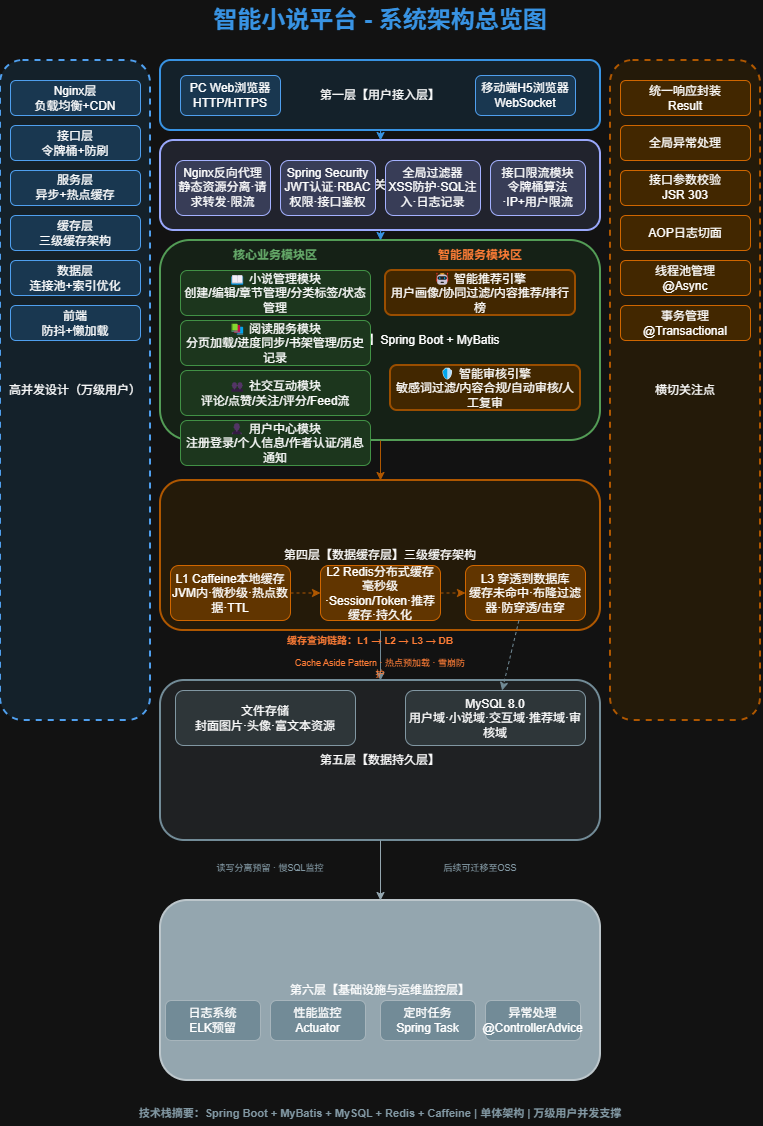

The diagram above was exported from draw.io. Its source (the exported page's mxGraphModel, read from the mxfile embedded in the PNG):
<mxGraphModel dx="1565" dy="1002" grid="1" gridSize="10" guides="1" tooltips="1" connect="1" arrows="1" fold="1" page="1" pageScale="1" pageWidth="827" pageHeight="1169" math="0" shadow="0">
  <root>
    <mxCell id="0" />
    <mxCell id="1" parent="0" />
    <mxCell id="2" parent="1" style="text;html=1;strokeColor=none;fillColor=none;align=center;verticalAlign=middle;whiteSpace=wrap;rounded=0;fontSize=24;fontStyle=1;fontColor=#1E88E5;" value="智能小说平台 - 系统架构总览图" vertex="1">
      <mxGeometry height="40" width="400" x="200" y="20" as="geometry" />
    </mxCell>
    <mxCell id="3" parent="1" style="rounded=1;whiteSpace=wrap;html=1;fillColor=#E3F2FD;strokeColor=#1E88E5;strokeWidth=2;" value="第一层【用户接入层】" vertex="1">
      <mxGeometry height="70" width="440" x="180" y="80" as="geometry" />
    </mxCell>
    <mxCell id="4" parent="1" style="rounded=1;whiteSpace=wrap;html=1;fillColor=#BBDEFB;strokeColor=#1976D2;strokeWidth=1;" value="PC Web浏览器&#10;HTTP/HTTPS" vertex="1">
      <mxGeometry height="40" width="100" x="200" y="95" as="geometry" />
    </mxCell>
    <mxCell id="5" parent="1" style="rounded=1;whiteSpace=wrap;html=1;fillColor=#BBDEFB;strokeColor=#1976D2;strokeWidth=1;" value="移动端H5浏览器&#10;WebSocket" vertex="1">
      <mxGeometry height="40" width="100" x="495" y="95" as="geometry" />
    </mxCell>
    <mxCell id="6" parent="1" style="rounded=1;whiteSpace=wrap;html=1;fillColor=#E8EAF6;strokeColor=#3949AB;strokeWidth=2;" value="第二层【网关与安全层】" vertex="1">
      <mxGeometry height="90" width="440" x="180" y="160" as="geometry" />
    </mxCell>
    <mxCell id="7" parent="1" style="rounded=1;whiteSpace=wrap;html=1;fillColor=#C5CAE9;strokeColor=#303F9F;strokeWidth=1;" value="Nginx反向代理&#10;静态资源分离·请求转发·限流" vertex="1">
      <mxGeometry height="55" width="95" x="195" y="180" as="geometry" />
    </mxCell>
    <mxCell id="8" parent="1" style="rounded=1;whiteSpace=wrap;html=1;fillColor=#C5CAE9;strokeColor=#303F9F;strokeWidth=1;" value="Spring Security&#10;JWT认证·RBAC权限·接口鉴权" vertex="1">
      <mxGeometry height="55" width="95" x="300" y="180" as="geometry" />
    </mxCell>
    <mxCell id="9" parent="1" style="rounded=1;whiteSpace=wrap;html=1;fillColor=#C5CAE9;strokeColor=#303F9F;strokeWidth=1;" value="全局过滤器&#10;XSS防护·SQL注入·日志记录" vertex="1">
      <mxGeometry height="55" width="95" x="405" y="180" as="geometry" />
    </mxCell>
    <mxCell id="10" parent="1" style="rounded=1;whiteSpace=wrap;html=1;fillColor=#C5CAE9;strokeColor=#303F9F;strokeWidth=1;" value="接口限流模块&#10;令牌桶算法·IP+用户限流" vertex="1">
      <mxGeometry height="55" width="95" x="510" y="180" as="geometry" />
    </mxCell>
    <mxCell id="11" parent="1" style="rounded=1;whiteSpace=wrap;html=1;fillColor=#E8F5E9;strokeColor=#388E3C;strokeWidth=2;" value="第三层【应用服务层】Spring Boot + MyBatis" vertex="1">
      <mxGeometry height="200" width="440" x="180" y="260" as="geometry" />
    </mxCell>
    <mxCell id="12" parent="1" style="text;html=1;strokeColor=none;fillColor=none;align=center;verticalAlign=middle;whiteSpace=wrap;rounded=0;fontSize=12;fontStyle=1;fontColor=#2E7D32;" value="核心业务模块区" vertex="1">
      <mxGeometry height="20" width="200" x="195" y="265" as="geometry" />
    </mxCell>
    <mxCell id="13" parent="1" style="text;html=1;strokeColor=none;fillColor=none;align=center;verticalAlign=middle;whiteSpace=wrap;rounded=0;fontSize=12;fontStyle=1;fontColor=#E65100;" value="智能服务模块区" vertex="1">
      <mxGeometry height="20" width="200" x="400" y="265" as="geometry" />
    </mxCell>
    <mxCell id="14" parent="1" style="rounded=1;whiteSpace=wrap;html=1;fillColor=#C8E6C9;strokeColor=#43A047;strokeWidth=1;" value="📖 小说管理模块&#10;创建/编辑/章节管理/分类标签/状态管理" vertex="1">
      <mxGeometry height="45" width="190" x="200" y="290" as="geometry" />
    </mxCell>
    <mxCell id="15" parent="1" style="rounded=1;whiteSpace=wrap;html=1;fillColor=#C8E6C9;strokeColor=#43A047;strokeWidth=1;" value="📚 阅读服务模块&#10;分页加载/进度同步/书架管理/历史记录" vertex="1">
      <mxGeometry height="45" width="190" x="200" y="340" as="geometry" />
    </mxCell>
    <mxCell id="16" parent="1" style="rounded=1;whiteSpace=wrap;html=1;fillColor=#C8E6C9;strokeColor=#43A047;strokeWidth=1;" value="👥 社交互动模块&#10;评论/点赞/关注/评分/Feed流" vertex="1">
      <mxGeometry height="45" width="190" x="200" y="390" as="geometry" />
    </mxCell>
    <mxCell id="17" parent="1" style="rounded=1;whiteSpace=wrap;html=1;fillColor=#C8E6C9;strokeColor=#43A047;strokeWidth=1;" value="👤 用户中心模块&#10;注册登录/个人信息/作者认证/消息通知" vertex="1">
      <mxGeometry height="45" width="190" x="200" y="440" as="geometry" />
    </mxCell>
    <mxCell id="18" parent="1" style="rounded=1;whiteSpace=wrap;html=1;fillColor=#FFE0B2;strokeColor=#FFA726;strokeWidth=2;" value="🤖 智能推荐引擎&#10;用户画像/协同过滤/内容推荐/排行榜" vertex="1">
      <mxGeometry height="45" width="190" x="405" y="290" as="geometry" />
    </mxCell>
    <mxCell id="19" parent="1" style="rounded=1;whiteSpace=wrap;html=1;fillColor=#FFE0B2;strokeColor=#FFA726;strokeWidth=2;" value="🛡 智能审核引擎&#10;敏感词过滤/内容合规/自动审核/人工复审" vertex="1">
      <mxGeometry height="45" width="190" x="410" y="385" as="geometry" />
    </mxCell>
    <mxCell id="20" parent="1" style="rounded=1;whiteSpace=wrap;html=1;fillColor=#FFF3E0;strokeColor=#FF9800;strokeWidth=2;" value="第四层【数据缓存层】三级缓存架构" vertex="1">
      <mxGeometry height="150" width="440" x="180" y="500" as="geometry" />
    </mxCell>
    <mxCell id="21" parent="1" style="rounded=1;whiteSpace=wrap;html=1;fillColor=#FFCC80;strokeColor=#F57C00;strokeWidth=1;" value="L1 Caffeine本地缓存&#10;JVM内·微秒级·热点数据·TTL" vertex="1">
      <mxGeometry height="55" width="120" x="190" y="585" as="geometry" />
    </mxCell>
    <mxCell id="22" parent="1" style="rounded=1;whiteSpace=wrap;html=1;fillColor=#FFCC80;strokeColor=#F57C00;strokeWidth=1;" value="L2 Redis分布式缓存&#10;毫秒级·Session/Token·推荐缓存·持久化" vertex="1">
      <mxGeometry height="55" width="120" x="340" y="585" as="geometry" />
    </mxCell>
    <mxCell id="23" parent="1" style="rounded=1;whiteSpace=wrap;html=1;fillColor=#FFCC80;strokeColor=#F57C00;strokeWidth=1;" value="L3 穿透到数据库&#10;缓存未命中·布隆过滤器·防穿透/击穿" vertex="1">
      <mxGeometry height="55" width="120" x="485" y="585" as="geometry" />
    </mxCell>
    <mxCell id="24" parent="1" style="rounded=1;whiteSpace=wrap;html=1;fillColor=#ECEFF1;strokeColor=#607D8B;strokeWidth=2;" value="第五层【数据持久层】" vertex="1">
      <mxGeometry height="160" width="440" x="180" y="700" as="geometry" />
    </mxCell>
    <mxCell id="25" parent="1" style="rounded=1;whiteSpace=wrap;html=1;fillColor=#CFD8DC;strokeColor=#546E7A;strokeWidth=1;" value="MySQL 8.0&#10;用户域·小说域·交互域·推荐域·审核域" vertex="1">
      <mxGeometry height="55" width="180" x="425" y="710" as="geometry" />
    </mxCell>
    <mxCell id="26" parent="1" style="rounded=1;whiteSpace=wrap;html=1;fillColor=#CFD8DC;strokeColor=#546E7A;strokeWidth=1;" value="文件存储&#10;封面图片·头像·富文本资源" vertex="1">
      <mxGeometry height="55" width="180" x="195" y="710" as="geometry" />
    </mxCell>
    <mxCell id="27" parent="1" style="rounded=1;whiteSpace=wrap;html=1;fillColor=#455A64;strokeColor=#263238;strokeWidth=2;" value="第六层【基础设施与运维监控层】" vertex="1">
      <mxGeometry height="180" width="440" x="180" y="920" as="geometry" />
    </mxCell>
    <mxCell id="28" parent="1" style="rounded=1;whiteSpace=wrap;html=1;fillColor=#607D8B;strokeColor=#37474F;strokeWidth=1;" value="日志系统&#10;ELK预留" vertex="1">
      <mxGeometry height="40" width="95" x="185" y="1020" as="geometry" />
    </mxCell>
    <mxCell id="29" parent="1" style="rounded=1;whiteSpace=wrap;html=1;fillColor=#607D8B;strokeColor=#37474F;strokeWidth=1;" value="性能监控&#10;Actuator" vertex="1">
      <mxGeometry height="40" width="95" x="290" y="1020" as="geometry" />
    </mxCell>
    <mxCell id="30" parent="1" style="rounded=1;whiteSpace=wrap;html=1;fillColor=#607D8B;strokeColor=#37474F;strokeWidth=1;" value="定时任务&#10;Spring Task" vertex="1">
      <mxGeometry height="40" width="95" x="400" y="1020" as="geometry" />
    </mxCell>
    <mxCell id="31" parent="1" style="rounded=1;whiteSpace=wrap;html=1;fillColor=#607D8B;strokeColor=#37474F;strokeWidth=1;" value="异常处理&#10;@ControllerAdvice" vertex="1">
      <mxGeometry height="40" width="95" x="505" y="1020" as="geometry" />
    </mxCell>
    <mxCell id="32" parent="1" style="rounded=1;whiteSpace=wrap;html=1;fillColor=#E3F2FD;strokeColor=#1976D2;strokeWidth=2;dashed=1;" value="高并发设计（万级用户）" vertex="1">
      <mxGeometry height="660" width="150" x="20" y="80" as="geometry" />
    </mxCell>
    <mxCell id="33" parent="1" style="rounded=1;whiteSpace=wrap;html=1;fillColor=#BBDEFB;strokeColor=#1976D2;strokeWidth=1;" value="Nginx层&#10;负载均衡+CDN" vertex="1">
      <mxGeometry height="35" width="130" x="30" y="100" as="geometry" />
    </mxCell>
    <mxCell id="34" parent="1" style="rounded=1;whiteSpace=wrap;html=1;fillColor=#BBDEFB;strokeColor=#1976D2;strokeWidth=1;" value="接口层&#10;令牌桶+防刷" vertex="1">
      <mxGeometry height="35" width="130" x="30" y="145" as="geometry" />
    </mxCell>
    <mxCell id="35" parent="1" style="rounded=1;whiteSpace=wrap;html=1;fillColor=#BBDEFB;strokeColor=#1976D2;strokeWidth=1;" value="服务层&#10;异步+热点缓存" vertex="1">
      <mxGeometry height="35" width="130" x="30" y="190" as="geometry" />
    </mxCell>
    <mxCell id="36" parent="1" style="rounded=1;whiteSpace=wrap;html=1;fillColor=#BBDEFB;strokeColor=#1976D2;strokeWidth=1;" value="缓存层&#10;三级缓存架构" vertex="1">
      <mxGeometry height="35" width="130" x="30" y="235" as="geometry" />
    </mxCell>
    <mxCell id="37" parent="1" style="rounded=1;whiteSpace=wrap;html=1;fillColor=#BBDEFB;strokeColor=#1976D2;strokeWidth=1;" value="数据层&#10;连接池+索引优化" vertex="1">
      <mxGeometry height="35" width="130" x="30" y="280" as="geometry" />
    </mxCell>
    <mxCell id="38" parent="1" style="rounded=1;whiteSpace=wrap;html=1;fillColor=#BBDEFB;strokeColor=#1976D2;strokeWidth=1;" value="前端&#10;防抖+懒加载" vertex="1">
      <mxGeometry height="35" width="130" x="30" y="325" as="geometry" />
    </mxCell>
    <mxCell id="39" parent="1" style="rounded=1;whiteSpace=wrap;html=1;fillColor=#FFF3E0;strokeColor=#FF9800;strokeWidth=2;dashed=1;" value="横切关注点" vertex="1">
      <mxGeometry height="660" width="150" x="630" y="80" as="geometry" />
    </mxCell>
    <mxCell id="40" parent="1" style="rounded=1;whiteSpace=wrap;html=1;fillColor=#FFE0B2;strokeColor=#F57C00;strokeWidth=1;" value="统一响应封装&#10;Result&lt;T&gt;" vertex="1">
      <mxGeometry height="35" width="130" x="640" y="100" as="geometry" />
    </mxCell>
    <mxCell id="41" parent="1" style="rounded=1;whiteSpace=wrap;html=1;fillColor=#FFE0B2;strokeColor=#F57C00;strokeWidth=1;" value="全局异常处理" vertex="1">
      <mxGeometry height="35" width="130" x="640" y="145" as="geometry" />
    </mxCell>
    <mxCell id="42" parent="1" style="rounded=1;whiteSpace=wrap;html=1;fillColor=#FFE0B2;strokeColor=#F57C00;strokeWidth=1;" value="接口参数校验&#10;JSR 303" vertex="1">
      <mxGeometry height="35" width="130" x="640" y="190" as="geometry" />
    </mxCell>
    <mxCell id="43" parent="1" style="rounded=1;whiteSpace=wrap;html=1;fillColor=#FFE0B2;strokeColor=#F57C00;strokeWidth=1;" value="AOP日志切面" vertex="1">
      <mxGeometry height="35" width="130" x="640" y="235" as="geometry" />
    </mxCell>
    <mxCell id="44" parent="1" style="rounded=1;whiteSpace=wrap;html=1;fillColor=#FFE0B2;strokeColor=#F57C00;strokeWidth=1;" value="线程池管理&#10;@Async" vertex="1">
      <mxGeometry height="35" width="130" x="640" y="280" as="geometry" />
    </mxCell>
    <mxCell id="45" parent="1" style="rounded=1;whiteSpace=wrap;html=1;fillColor=#FFE0B2;strokeColor=#F57C00;strokeWidth=1;" value="事务管理&#10;@Transactional" vertex="1">
      <mxGeometry height="35" width="130" x="640" y="325" as="geometry" />
    </mxCell>
    <mxCell id="46" parent="1" style="text;html=1;strokeColor=none;fillColor=none;align=center;verticalAlign=middle;whiteSpace=wrap;rounded=0;fontSize=11;fontStyle=1;fontColor=#546E7A;" value="技术栈摘要：Spring Boot + MyBatis + MySQL + Redis + Caffeine | 单体架构 | 万级用户并发支撑" vertex="1">
      <mxGeometry height="25" width="600" x="100" y="1120" as="geometry" />
    </mxCell>
    <mxCell id="47" edge="1" parent="1" source="3" style="endArrow=classic;html=1;edgeStyle=orthogonalEdgeStyle;strokeColor=#1E88E5;strokeWidth=1;" target="6">
      <mxGeometry relative="1" as="geometry" />
    </mxCell>
    <mxCell id="48" edge="1" parent="1" source="6" style="endArrow=classic;html=1;edgeStyle=orthogonalEdgeStyle;strokeColor=#1E88E5;strokeWidth=1;" target="11">
      <mxGeometry relative="1" as="geometry" />
    </mxCell>
    <mxCell id="49" edge="1" parent="1" source="11" style="endArrow=classic;html=1;edgeStyle=orthogonalEdgeStyle;strokeColor=#FF9800;strokeWidth=1;" target="20">
      <mxGeometry relative="1" as="geometry" />
    </mxCell>
    <mxCell id="50" edge="1" parent="1" source="20" style="endArrow=classic;html=1;edgeStyle=orthogonalEdgeStyle;strokeColor=#607D8B;strokeWidth=1;" target="24">
      <mxGeometry relative="1" as="geometry" />
    </mxCell>
    <mxCell id="51" edge="1" parent="1" source="24" style="endArrow=classic;html=1;edgeStyle=orthogonalEdgeStyle;strokeColor=#455A64;strokeWidth=1;" target="27">
      <mxGeometry relative="1" as="geometry" />
    </mxCell>
    <mxCell id="52" edge="1" parent="1" source="21" style="endArrow=classic;html=1;strokeColor=#FF9800;strokeWidth=1;dashed=1;" target="22">
      <mxGeometry relative="1" as="geometry" />
    </mxCell>
    <mxCell id="53" edge="1" parent="1" source="22" style="endArrow=classic;html=1;strokeColor=#FF9800;strokeWidth=1;dashed=1;" target="23">
      <mxGeometry relative="1" as="geometry" />
    </mxCell>
    <mxCell id="54" edge="1" parent="1" source="23" style="endArrow=classic;html=1;strokeColor=#607D8B;strokeWidth=1;dashed=1;" target="25">
      <mxGeometry relative="1" as="geometry" />
    </mxCell>
    <mxCell id="55" parent="1" style="text;html=1;strokeColor=none;fillColor=none;align=center;verticalAlign=middle;whiteSpace=wrap;rounded=0;fontSize=10;fontStyle=1;fontColor=#E65100;" value="缓存查询链路：L1 → L2 → L3 → DB" vertex="1">
      <mxGeometry height="20" width="180" x="300" y="650" as="geometry" />
    </mxCell>
    <mxCell id="56" parent="1" style="text;html=1;strokeColor=none;fillColor=none;align=center;verticalAlign=middle;whiteSpace=wrap;rounded=0;fontSize=9;fontColor=#E65100;" value="Cache Aside Pattern · 热点预加载 · 雪崩防护" vertex="1">
      <mxGeometry height="15" width="180" x="310" y="680" as="geometry" />
    </mxCell>
    <mxCell id="57" parent="1" style="text;html=1;strokeColor=none;fillColor=none;align=center;verticalAlign=middle;whiteSpace=wrap;rounded=0;fontSize=9;fontColor=#546E7A;" value="读写分离预留 · 慢SQL监控" vertex="1">
      <mxGeometry height="15" width="180" x="200" y="880" as="geometry" />
    </mxCell>
    <mxCell id="58" parent="1" style="text;html=1;strokeColor=none;fillColor=none;align=center;verticalAlign=middle;whiteSpace=wrap;rounded=0;fontSize=9;fontColor=#546E7A;" value="后续可迁移至OSS" vertex="1">
      <mxGeometry height="15" width="180" x="410" y="880" as="geometry" />
    </mxCell>
  </root>
</mxGraphModel>